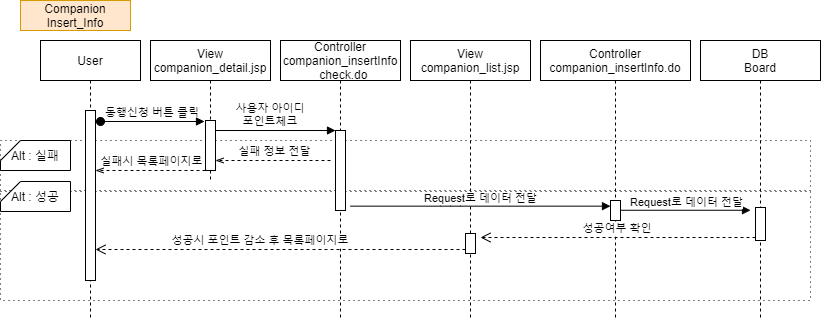

The diagram above was exported from draw.io. Its source (the exported page's mxGraphModel, read from the mxfile embedded in the PNG):
<mxGraphModel dx="1038" dy="491" grid="1" gridSize="10" guides="1" tooltips="1" connect="1" arrows="1" fold="1" page="1" pageScale="1" pageWidth="850" pageHeight="1100" math="0" shadow="0">
  <root>
    <mxCell id="MYBwci-seMmScl6ecYyq-0" />
    <mxCell id="MYBwci-seMmScl6ecYyq-1" parent="MYBwci-seMmScl6ecYyq-0" />
    <mxCell id="MYBwci-seMmScl6ecYyq-2" value="" style="rounded=0;whiteSpace=wrap;html=1;dashed=1;dashPattern=1 4;" parent="MYBwci-seMmScl6ecYyq-1" vertex="1">
      <mxGeometry x="20" y="180" width="810" height="50" as="geometry" />
    </mxCell>
    <mxCell id="MYBwci-seMmScl6ecYyq-3" value="" style="rounded=0;whiteSpace=wrap;html=1;dashed=1;dashPattern=1 4;" parent="MYBwci-seMmScl6ecYyq-1" vertex="1">
      <mxGeometry x="20" y="231" width="810" height="109" as="geometry" />
    </mxCell>
    <mxCell id="MYBwci-seMmScl6ecYyq-4" value="Alt : 실패" style="shape=card;whiteSpace=wrap;html=1;size=20;rotation=0;" parent="MYBwci-seMmScl6ecYyq-1" vertex="1">
      <mxGeometry x="20" y="180" width="70" height="30" as="geometry" />
    </mxCell>
    <mxCell id="MYBwci-seMmScl6ecYyq-5" value="Alt : 성공" style="shape=card;whiteSpace=wrap;html=1;size=20;rotation=0;" parent="MYBwci-seMmScl6ecYyq-1" vertex="1">
      <mxGeometry x="20" y="221" width="70" height="30" as="geometry" />
    </mxCell>
    <mxCell id="MYBwci-seMmScl6ecYyq-6" value="User" style="shape=umlLifeline;perimeter=lifelinePerimeter;container=1;collapsible=0;recursiveResize=0;rounded=0;shadow=0;strokeWidth=1;" parent="MYBwci-seMmScl6ecYyq-1" vertex="1">
      <mxGeometry x="60" y="80" width="100" height="280" as="geometry" />
    </mxCell>
    <mxCell id="MYBwci-seMmScl6ecYyq-7" value="" style="points=[];perimeter=orthogonalPerimeter;rounded=0;shadow=0;strokeWidth=1;" parent="MYBwci-seMmScl6ecYyq-6" vertex="1">
      <mxGeometry x="45" y="70" width="10" height="170" as="geometry" />
    </mxCell>
    <mxCell id="MYBwci-seMmScl6ecYyq-8" value="Controller&#10;companion_insertInfo&#10;_check.do" style="shape=umlLifeline;perimeter=lifelinePerimeter;container=1;collapsible=0;recursiveResize=0;rounded=0;shadow=0;strokeWidth=1;" parent="MYBwci-seMmScl6ecYyq-1" vertex="1">
      <mxGeometry x="300" y="80" width="120" height="280" as="geometry" />
    </mxCell>
    <mxCell id="MYBwci-seMmScl6ecYyq-9" value="" style="points=[];perimeter=orthogonalPerimeter;rounded=0;shadow=0;strokeWidth=1;" parent="MYBwci-seMmScl6ecYyq-8" vertex="1">
      <mxGeometry x="55" y="90" width="10" height="80" as="geometry" />
    </mxCell>
    <mxCell id="MYBwci-seMmScl6ecYyq-10" value="사용자 아이디 &#10;포인트체크" style="verticalAlign=bottom;endArrow=block;entryX=0;entryY=0;shadow=0;strokeWidth=1;labelBackgroundColor=none;" parent="MYBwci-seMmScl6ecYyq-1" source="MYBwci-seMmScl6ecYyq-19" target="MYBwci-seMmScl6ecYyq-9" edge="1">
      <mxGeometry x="-0.0833" relative="1" as="geometry">
        <mxPoint x="240" y="160" as="sourcePoint" />
        <mxPoint as="offset" />
      </mxGeometry>
    </mxCell>
    <mxCell id="MYBwci-seMmScl6ecYyq-11" value="Controller&#10;companion_insertInfo.do" style="shape=umlLifeline;perimeter=lifelinePerimeter;container=1;collapsible=0;recursiveResize=0;rounded=0;shadow=0;strokeWidth=1;" parent="MYBwci-seMmScl6ecYyq-1" vertex="1">
      <mxGeometry x="560" y="80" width="150" height="280" as="geometry" />
    </mxCell>
    <mxCell id="MYBwci-seMmScl6ecYyq-12" value="" style="points=[];perimeter=orthogonalPerimeter;rounded=0;shadow=0;strokeWidth=1;" parent="MYBwci-seMmScl6ecYyq-11" vertex="1">
      <mxGeometry x="70" y="160" width="10" height="20" as="geometry" />
    </mxCell>
    <mxCell id="MYBwci-seMmScl6ecYyq-13" value="DB&#10;Board" style="shape=umlLifeline;perimeter=lifelinePerimeter;container=1;collapsible=0;recursiveResize=0;rounded=0;shadow=0;strokeWidth=1;" parent="MYBwci-seMmScl6ecYyq-1" vertex="1">
      <mxGeometry x="720" y="80" width="120" height="280" as="geometry" />
    </mxCell>
    <mxCell id="MYBwci-seMmScl6ecYyq-14" value="" style="points=[];perimeter=orthogonalPerimeter;rounded=0;shadow=0;strokeWidth=1;" parent="MYBwci-seMmScl6ecYyq-13" vertex="1">
      <mxGeometry x="55" y="167" width="10" height="33" as="geometry" />
    </mxCell>
    <mxCell id="MYBwci-seMmScl6ecYyq-17" value="성공여부 확인" style="verticalAlign=bottom;endArrow=open;dashed=1;endSize=8;shadow=0;strokeWidth=1;" parent="MYBwci-seMmScl6ecYyq-1" edge="1">
      <mxGeometry relative="1" as="geometry">
        <mxPoint x="500" y="277" as="targetPoint" />
        <mxPoint x="775" y="277" as="sourcePoint" />
      </mxGeometry>
    </mxCell>
    <mxCell id="MYBwci-seMmScl6ecYyq-18" value="View&#10;companion_detail.jsp" style="shape=umlLifeline;perimeter=lifelinePerimeter;container=1;collapsible=0;recursiveResize=0;rounded=0;shadow=0;strokeWidth=1;" parent="MYBwci-seMmScl6ecYyq-1" vertex="1">
      <mxGeometry x="170" y="80" width="120" height="140" as="geometry" />
    </mxCell>
    <mxCell id="MYBwci-seMmScl6ecYyq-19" value="" style="points=[];perimeter=orthogonalPerimeter;rounded=0;shadow=0;strokeWidth=1;" parent="MYBwci-seMmScl6ecYyq-18" vertex="1">
      <mxGeometry x="55" y="80" width="10" height="50" as="geometry" />
    </mxCell>
    <mxCell id="MYBwci-seMmScl6ecYyq-20" value="View&#10;companion_list.jsp" style="shape=umlLifeline;perimeter=lifelinePerimeter;container=1;collapsible=0;recursiveResize=0;rounded=0;shadow=0;strokeWidth=1;" parent="MYBwci-seMmScl6ecYyq-1" vertex="1">
      <mxGeometry x="430" y="80" width="120" height="280" as="geometry" />
    </mxCell>
    <mxCell id="MYBwci-seMmScl6ecYyq-21" value="" style="points=[];perimeter=orthogonalPerimeter;rounded=0;shadow=0;strokeWidth=1;" parent="MYBwci-seMmScl6ecYyq-20" vertex="1">
      <mxGeometry x="55" y="193" width="10" height="20" as="geometry" />
    </mxCell>
    <mxCell id="MYBwci-seMmScl6ecYyq-22" value="동행신청 버튼 클릭" style="verticalAlign=bottom;startArrow=oval;endArrow=block;startSize=8;shadow=0;strokeWidth=1;labelBackgroundColor=none;" parent="MYBwci-seMmScl6ecYyq-1" edge="1">
      <mxGeometry relative="1" as="geometry">
        <mxPoint x="120" y="161" as="sourcePoint" />
        <mxPoint x="224" y="161" as="targetPoint" />
      </mxGeometry>
    </mxCell>
    <mxCell id="MYBwci-seMmScl6ecYyq-23" value="Companion Insert_Info" style="rounded=0;whiteSpace=wrap;html=1;fillColor=#ffe6cc;strokeColor=#d79b00;" parent="MYBwci-seMmScl6ecYyq-1" vertex="1">
      <mxGeometry x="40" y="40" width="110" height="30" as="geometry" />
    </mxCell>
    <mxCell id="MYBwci-seMmScl6ecYyq-24" value="" style="verticalAlign=bottom;endArrow=block;shadow=0;strokeWidth=1;" parent="MYBwci-seMmScl6ecYyq-1" edge="1">
      <mxGeometry relative="1" as="geometry">
        <mxPoint x="640" y="249.76" as="sourcePoint" />
        <mxPoint x="770" y="249.76" as="targetPoint" />
        <Array as="points" />
      </mxGeometry>
    </mxCell>
    <mxCell id="MYBwci-seMmScl6ecYyq-25" value="Request로 데이터 전달" style="edgeLabel;html=1;align=center;verticalAlign=middle;resizable=0;points=[];" parent="MYBwci-seMmScl6ecYyq-24" vertex="1" connectable="0">
      <mxGeometry x="-0.0042" y="3" relative="1" as="geometry">
        <mxPoint y="-5" as="offset" />
      </mxGeometry>
    </mxCell>
    <mxCell id="MYBwci-seMmScl6ecYyq-26" value="" style="verticalAlign=bottom;endArrow=openThin;shadow=0;strokeWidth=1;dashed=1;endFill=0;" parent="MYBwci-seMmScl6ecYyq-1" target="MYBwci-seMmScl6ecYyq-19" edge="1">
      <mxGeometry relative="1" as="geometry">
        <mxPoint x="350" y="200" as="sourcePoint" />
        <mxPoint x="270" y="200" as="targetPoint" />
        <Array as="points" />
      </mxGeometry>
    </mxCell>
    <mxCell id="MYBwci-seMmScl6ecYyq-27" value="실패 정보 전달" style="edgeLabel;html=1;align=center;verticalAlign=middle;resizable=0;points=[];labelBackgroundColor=none;" parent="MYBwci-seMmScl6ecYyq-26" vertex="1" connectable="0">
      <mxGeometry x="-0.0042" y="3" relative="1" as="geometry">
        <mxPoint y="-13" as="offset" />
      </mxGeometry>
    </mxCell>
    <mxCell id="MYBwci-seMmScl6ecYyq-28" value="" style="verticalAlign=bottom;endArrow=openThin;shadow=0;strokeWidth=1;endFill=0;dashed=1;" parent="MYBwci-seMmScl6ecYyq-1" target="MYBwci-seMmScl6ecYyq-7" edge="1">
      <mxGeometry relative="1" as="geometry">
        <mxPoint x="225" y="210" as="sourcePoint" />
        <mxPoint x="140" y="210" as="targetPoint" />
        <Array as="points" />
      </mxGeometry>
    </mxCell>
    <mxCell id="MYBwci-seMmScl6ecYyq-29" value="실패시 목록페이지로" style="edgeLabel;html=1;align=center;verticalAlign=middle;resizable=0;points=[];labelBackgroundColor=none;" parent="MYBwci-seMmScl6ecYyq-28" vertex="1" connectable="0">
      <mxGeometry x="-0.0042" y="3" relative="1" as="geometry">
        <mxPoint y="-13" as="offset" />
      </mxGeometry>
    </mxCell>
    <mxCell id="MYBwci-seMmScl6ecYyq-30" value="성공시 포인트 감소 후 목록페이지로" style="verticalAlign=bottom;endArrow=open;dashed=1;endSize=8;shadow=0;strokeWidth=1;" parent="MYBwci-seMmScl6ecYyq-1" edge="1">
      <mxGeometry x="0.1081" relative="1" as="geometry">
        <mxPoint x="115" y="289" as="targetPoint" />
        <mxPoint x="485" y="289" as="sourcePoint" />
        <mxPoint as="offset" />
      </mxGeometry>
    </mxCell>
    <mxCell id="MYBwci-seMmScl6ecYyq-15" value="" style="verticalAlign=bottom;endArrow=block;shadow=0;strokeWidth=1;" parent="MYBwci-seMmScl6ecYyq-1" target="MYBwci-seMmScl6ecYyq-12" edge="1">
      <mxGeometry relative="1" as="geometry">
        <mxPoint x="370" y="245.66" as="sourcePoint" />
        <mxPoint x="600" y="246" as="targetPoint" />
        <Array as="points">
          <mxPoint x="470" y="245.66" />
        </Array>
      </mxGeometry>
    </mxCell>
    <mxCell id="MYBwci-seMmScl6ecYyq-16" value="Request로 데이터 전달" style="edgeLabel;html=1;align=center;verticalAlign=middle;resizable=0;points=[];labelBackgroundColor=#ffffff;" parent="MYBwci-seMmScl6ecYyq-15" vertex="1" connectable="0">
      <mxGeometry x="-0.0042" y="3" relative="1" as="geometry">
        <mxPoint y="-5" as="offset" />
      </mxGeometry>
    </mxCell>
  </root>
</mxGraphModel>